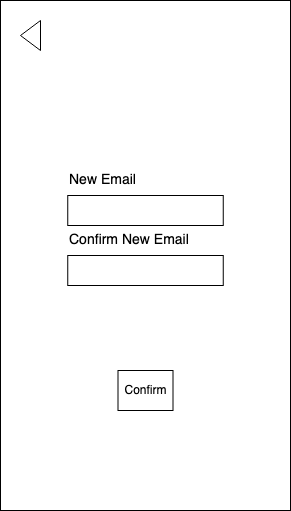

The diagram above was exported from draw.io. Its source (the exported page's mxGraphModel, read from the mxfile embedded in the PNG):
<mxGraphModel dx="786" dy="456" grid="1" gridSize="10" guides="1" tooltips="1" connect="1" arrows="1" fold="1" page="1" pageScale="1" pageWidth="850" pageHeight="1100" math="0" shadow="0">
  <root>
    <mxCell id="LUxs7ran96nYMLniUKSU-0" />
    <mxCell id="LUxs7ran96nYMLniUKSU-1" parent="LUxs7ran96nYMLniUKSU-0" />
    <mxCell id="iKdl52DOT8KXaxRU1m5b-0" value="" style="rounded=0;whiteSpace=wrap;html=1;" parent="LUxs7ran96nYMLniUKSU-1" vertex="1">
      <mxGeometry x="40" y="40" width="290" height="510" as="geometry" />
    </mxCell>
    <mxCell id="a5vEZS_MGFEzNFfZTAL4-0" value="" style="rounded=0;whiteSpace=wrap;html=1;" parent="LUxs7ran96nYMLniUKSU-1" vertex="1">
      <mxGeometry x="107.25" y="295" width="155.5" height="30" as="geometry" />
    </mxCell>
    <mxCell id="a5vEZS_MGFEzNFfZTAL4-2" value="Confirm New Email" style="text;html=1;strokeColor=none;fillColor=none;align=left;verticalAlign=middle;whiteSpace=wrap;rounded=0;fontSize=14;" parent="LUxs7ran96nYMLniUKSU-1" vertex="1">
      <mxGeometry x="107.25" y="265" width="142.75" height="30" as="geometry" />
    </mxCell>
    <mxCell id="2uHeKunq7xXa_Ee_7PKZ-0" value="Confirm" style="rounded=0;whiteSpace=wrap;html=1;" parent="LUxs7ran96nYMLniUKSU-1" vertex="1">
      <mxGeometry x="157.5" y="410" width="55" height="40" as="geometry" />
    </mxCell>
    <mxCell id="hTnD_1whLKYS1zBszPGe-1" value="" style="triangle;whiteSpace=wrap;html=1;strokeColor=#000000;fillColor=#ffffff;align=left;rotation=-180;" parent="LUxs7ran96nYMLniUKSU-1" vertex="1">
      <mxGeometry x="60" y="60" width="20" height="30" as="geometry" />
    </mxCell>
    <mxCell id="LE7zsEqAxkAv5bu_fQRx-0" value="" style="rounded=0;whiteSpace=wrap;html=1;" parent="LUxs7ran96nYMLniUKSU-1" vertex="1">
      <mxGeometry x="107.25" y="235" width="155.5" height="30" as="geometry" />
    </mxCell>
    <mxCell id="LE7zsEqAxkAv5bu_fQRx-1" value="New Email" style="text;html=1;strokeColor=none;fillColor=none;align=left;verticalAlign=middle;whiteSpace=wrap;rounded=0;fontSize=14;" parent="LUxs7ran96nYMLniUKSU-1" vertex="1">
      <mxGeometry x="107.25" y="205" width="90" height="30" as="geometry" />
    </mxCell>
  </root>
</mxGraphModel>